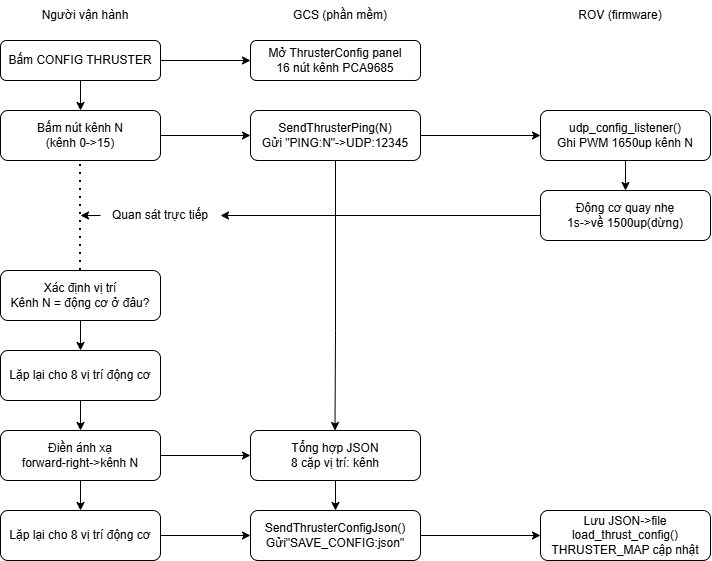

The diagram above was exported from draw.io. Its source (the exported page's mxGraphModel, read from the mxfile embedded in the PNG):
<mxGraphModel dx="1094" dy="594" grid="1" gridSize="10" guides="1" tooltips="1" connect="1" arrows="1" fold="1" page="1" pageScale="1" pageWidth="827" pageHeight="1169" math="0" shadow="0">
  <root>
    <mxCell id="0" />
    <mxCell id="1" parent="0" />
    <mxCell id="Rczhd4YCDG1MJRxNICzQ-1" parent="1" style="text;html=1;whiteSpace=wrap;strokeColor=none;fillColor=none;align=center;verticalAlign=middle;rounded=0;" value="Người vận hành" vertex="1">
      <mxGeometry height="30" width="90" x="60" as="geometry" />
    </mxCell>
    <mxCell id="Rczhd4YCDG1MJRxNICzQ-3" edge="1" parent="1" style="edgeStyle=orthogonalEdgeStyle;rounded=0;orthogonalLoop=1;jettySize=auto;html=1;exitX=0.5;exitY=1;exitDx=0;exitDy=0;">
      <mxGeometry relative="1" as="geometry">
        <mxPoint x="100" y="80" as="sourcePoint" />
        <mxPoint x="100" y="110" as="targetPoint" />
      </mxGeometry>
    </mxCell>
    <mxCell id="Rczhd4YCDG1MJRxNICzQ-12" edge="1" parent="1" source="Rczhd4YCDG1MJRxNICzQ-4" style="edgeStyle=orthogonalEdgeStyle;rounded=0;orthogonalLoop=1;jettySize=auto;html=1;exitX=1;exitY=0.5;exitDx=0;exitDy=0;entryX=0;entryY=0.5;entryDx=0;entryDy=0;" target="Rczhd4YCDG1MJRxNICzQ-11">
      <mxGeometry relative="1" as="geometry" />
    </mxCell>
    <mxCell id="Rczhd4YCDG1MJRxNICzQ-4" parent="1" style="rounded=1;whiteSpace=wrap;html=1;" value="Bấm nút kênh N&lt;div&gt;(kênh 0-&amp;gt;15)&lt;/div&gt;" vertex="1">
      <mxGeometry height="50" width="160" x="20" y="110" as="geometry" />
    </mxCell>
    <mxCell id="Rczhd4YCDG1MJRxNICzQ-9" edge="1" parent="1" source="Rczhd4YCDG1MJRxNICzQ-6" style="edgeStyle=orthogonalEdgeStyle;rounded=0;orthogonalLoop=1;jettySize=auto;html=1;exitX=1;exitY=0.5;exitDx=0;exitDy=0;entryX=0;entryY=0.5;entryDx=0;entryDy=0;" target="Rczhd4YCDG1MJRxNICzQ-8">
      <mxGeometry relative="1" as="geometry" />
    </mxCell>
    <mxCell id="Rczhd4YCDG1MJRxNICzQ-6" parent="1" style="rounded=1;whiteSpace=wrap;html=1;" value="Bấm CONFIG THRUSTER" vertex="1">
      <mxGeometry height="40" width="160" x="20" y="40" as="geometry" />
    </mxCell>
    <mxCell id="Rczhd4YCDG1MJRxNICzQ-7" parent="1" style="text;html=1;whiteSpace=wrap;strokeColor=none;fillColor=none;align=center;verticalAlign=middle;rounded=0;" value="GCS (phần mềm)" vertex="1">
      <mxGeometry height="30" width="120" x="300" as="geometry" />
    </mxCell>
    <mxCell id="Rczhd4YCDG1MJRxNICzQ-8" parent="1" style="rounded=1;whiteSpace=wrap;html=1;" value="Mở ThrusterConfig panel&lt;div&gt;16 nút kênh PCA9685&lt;/div&gt;" vertex="1">
      <mxGeometry height="40" width="170" x="270" y="40" as="geometry" />
    </mxCell>
    <mxCell id="Rczhd4YCDG1MJRxNICzQ-15" edge="1" parent="1" source="Rczhd4YCDG1MJRxNICzQ-11" style="edgeStyle=orthogonalEdgeStyle;rounded=0;orthogonalLoop=1;jettySize=auto;html=1;exitX=1;exitY=0.5;exitDx=0;exitDy=0;entryX=0;entryY=0.5;entryDx=0;entryDy=0;" target="Rczhd4YCDG1MJRxNICzQ-14">
      <mxGeometry relative="1" as="geometry" />
    </mxCell>
    <mxCell id="Rczhd4YCDG1MJRxNICzQ-11" parent="1" style="rounded=1;whiteSpace=wrap;html=1;" value="SendThrusterPing(N)&lt;div&gt;Gửi &quot;PING:N&quot;-&amp;gt;UDP:12345&lt;/div&gt;" vertex="1">
      <mxGeometry height="50" width="170" x="270" y="110" as="geometry" />
    </mxCell>
    <mxCell id="Rczhd4YCDG1MJRxNICzQ-13" parent="1" style="text;html=1;whiteSpace=wrap;strokeColor=none;fillColor=none;align=center;verticalAlign=middle;rounded=0;" value="ROV (firmware)" vertex="1">
      <mxGeometry height="30" width="120" x="580" as="geometry" />
    </mxCell>
    <mxCell id="Rczhd4YCDG1MJRxNICzQ-16" edge="1" parent="1" source="Rczhd4YCDG1MJRxNICzQ-14" style="edgeStyle=orthogonalEdgeStyle;rounded=0;orthogonalLoop=1;jettySize=auto;html=1;exitX=0.5;exitY=1;exitDx=0;exitDy=0;">
      <mxGeometry relative="1" as="geometry">
        <mxPoint x="645" y="190" as="targetPoint" />
      </mxGeometry>
    </mxCell>
    <mxCell id="Rczhd4YCDG1MJRxNICzQ-14" parent="1" style="rounded=1;whiteSpace=wrap;html=1;" value="udp_config_listener()&lt;div&gt;Ghi PWM 1650up kênh N&lt;/div&gt;" vertex="1">
      <mxGeometry height="50" width="170" x="560" y="110" as="geometry" />
    </mxCell>
    <mxCell id="Rczhd4YCDG1MJRxNICzQ-21" edge="1" parent="1" source="Rczhd4YCDG1MJRxNICzQ-22" style="edgeStyle=orthogonalEdgeStyle;rounded=0;orthogonalLoop=1;jettySize=auto;html=1;exitX=0;exitY=0.5;exitDx=0;exitDy=0;">
      <mxGeometry relative="1" as="geometry">
        <mxPoint x="100" y="215" as="targetPoint" />
      </mxGeometry>
    </mxCell>
    <mxCell id="Rczhd4YCDG1MJRxNICzQ-17" parent="1" style="rounded=1;whiteSpace=wrap;html=1;" value="Động cơ quay nhẹ&lt;div&gt;1s-&amp;gt;về 1500up(dừng)&lt;/div&gt;" vertex="1">
      <mxGeometry height="50" width="170" x="560" y="190" as="geometry" />
    </mxCell>
    <mxCell id="Rczhd4YCDG1MJRxNICzQ-19" edge="1" parent="1" source="Rczhd4YCDG1MJRxNICzQ-18" style="edgeStyle=orthogonalEdgeStyle;rounded=0;orthogonalLoop=1;jettySize=auto;html=1;exitX=0.5;exitY=1;exitDx=0;exitDy=0;">
      <mxGeometry relative="1" as="geometry">
        <mxPoint x="100" y="350" as="targetPoint" />
      </mxGeometry>
    </mxCell>
    <mxCell id="Rczhd4YCDG1MJRxNICzQ-18" parent="1" style="rounded=1;whiteSpace=wrap;html=1;" value="Xác định vị trí&lt;div&gt;Kênh N = động cơ ở đâu?&lt;/div&gt;" vertex="1">
      <mxGeometry height="50" width="160" x="20" y="270" as="geometry" />
    </mxCell>
    <mxCell id="Rczhd4YCDG1MJRxNICzQ-23" edge="1" parent="1" source="Rczhd4YCDG1MJRxNICzQ-20" style="edgeStyle=orthogonalEdgeStyle;rounded=0;orthogonalLoop=1;jettySize=auto;html=1;exitX=0.5;exitY=1;exitDx=0;exitDy=0;">
      <mxGeometry relative="1" as="geometry">
        <mxPoint x="100" y="430" as="targetPoint" />
      </mxGeometry>
    </mxCell>
    <mxCell id="Rczhd4YCDG1MJRxNICzQ-20" parent="1" style="rounded=1;whiteSpace=wrap;html=1;" value="Lặp lại cho 8 vị trí động cơ" vertex="1">
      <mxGeometry height="50" width="160" x="20" y="350" as="geometry" />
    </mxCell>
    <mxCell id="Rczhd4YCDG1MJRxNICzQ-25" edge="1" parent="1" source="Rczhd4YCDG1MJRxNICzQ-24" style="edgeStyle=orthogonalEdgeStyle;rounded=0;orthogonalLoop=1;jettySize=auto;html=1;exitX=0.5;exitY=1;exitDx=0;exitDy=0;">
      <mxGeometry relative="1" as="geometry">
        <mxPoint x="100" y="510" as="targetPoint" />
      </mxGeometry>
    </mxCell>
    <mxCell id="Rczhd4YCDG1MJRxNICzQ-29" edge="1" parent="1" source="Rczhd4YCDG1MJRxNICzQ-24" style="edgeStyle=orthogonalEdgeStyle;rounded=0;orthogonalLoop=1;jettySize=auto;html=1;exitX=1;exitY=0.5;exitDx=0;exitDy=0;entryX=0;entryY=0.5;entryDx=0;entryDy=0;" target="Rczhd4YCDG1MJRxNICzQ-27">
      <mxGeometry relative="1" as="geometry" />
    </mxCell>
    <mxCell id="Rczhd4YCDG1MJRxNICzQ-24" parent="1" style="rounded=1;whiteSpace=wrap;html=1;" value="Điền ánh xạ&lt;div&gt;forward-right-&amp;gt;kênh N&lt;/div&gt;" vertex="1">
      <mxGeometry height="50" width="160" x="20" y="430" as="geometry" />
    </mxCell>
    <mxCell id="Rczhd4YCDG1MJRxNICzQ-32" edge="1" parent="1" source="Rczhd4YCDG1MJRxNICzQ-26" style="edgeStyle=orthogonalEdgeStyle;rounded=0;orthogonalLoop=1;jettySize=auto;html=1;exitX=1;exitY=0.5;exitDx=0;exitDy=0;entryX=0;entryY=0.5;entryDx=0;entryDy=0;" target="Rczhd4YCDG1MJRxNICzQ-30">
      <mxGeometry relative="1" as="geometry" />
    </mxCell>
    <mxCell id="Rczhd4YCDG1MJRxNICzQ-26" parent="1" style="rounded=1;whiteSpace=wrap;html=1;" value="Lặp lại cho 8 vị trí động cơ" vertex="1">
      <mxGeometry height="50" width="160" x="20" y="510" as="geometry" />
    </mxCell>
    <mxCell id="Rczhd4YCDG1MJRxNICzQ-31" edge="1" parent="1" source="Rczhd4YCDG1MJRxNICzQ-27" style="edgeStyle=orthogonalEdgeStyle;rounded=0;orthogonalLoop=1;jettySize=auto;html=1;exitX=0.5;exitY=1;exitDx=0;exitDy=0;entryX=0.5;entryY=0;entryDx=0;entryDy=0;" target="Rczhd4YCDG1MJRxNICzQ-30">
      <mxGeometry relative="1" as="geometry" />
    </mxCell>
    <mxCell id="Rczhd4YCDG1MJRxNICzQ-27" parent="1" style="rounded=1;whiteSpace=wrap;html=1;" value="Tổng hợp JSON&lt;div&gt;8 cặp vị trí: kênh&lt;/div&gt;" vertex="1">
      <mxGeometry height="50" width="170" x="270" y="430" as="geometry" />
    </mxCell>
    <mxCell id="Rczhd4YCDG1MJRxNICzQ-28" edge="1" parent="1" source="Rczhd4YCDG1MJRxNICzQ-11" style="endArrow=classic;html=1;rounded=0;entryX=0.411;entryY=0.096;entryDx=0;entryDy=0;entryPerimeter=0;exitX=0.5;exitY=1;exitDx=0;exitDy=0;" value="">
      <mxGeometry height="50" relative="1" width="50" as="geometry">
        <Array as="points">
          <mxPoint x="355" y="330" />
        </Array>
        <mxPoint x="354.63" y="255.2" as="sourcePoint" />
        <mxPoint x="354.4999999999999" y="429.99999999999994" as="targetPoint" />
      </mxGeometry>
    </mxCell>
    <mxCell id="Rczhd4YCDG1MJRxNICzQ-34" edge="1" parent="1" source="Rczhd4YCDG1MJRxNICzQ-30" style="edgeStyle=orthogonalEdgeStyle;rounded=0;orthogonalLoop=1;jettySize=auto;html=1;exitX=1;exitY=0.5;exitDx=0;exitDy=0;entryX=0;entryY=0.5;entryDx=0;entryDy=0;" target="Rczhd4YCDG1MJRxNICzQ-33">
      <mxGeometry relative="1" as="geometry" />
    </mxCell>
    <mxCell id="Rczhd4YCDG1MJRxNICzQ-30" parent="1" style="rounded=1;whiteSpace=wrap;html=1;" value="SendThrusterConfigJson()&lt;div&gt;Gửi&quot;SAVE_CONFIG:json&quot;&lt;/div&gt;" vertex="1">
      <mxGeometry height="50" width="170" x="270" y="510" as="geometry" />
    </mxCell>
    <mxCell id="Rczhd4YCDG1MJRxNICzQ-33" parent="1" style="rounded=1;whiteSpace=wrap;html=1;" value="Lưu JSON-&amp;gt;file&lt;div&gt;load_thrust_config()&lt;/div&gt;&lt;div&gt;THRUSTER_MAP cập nhật&lt;/div&gt;" vertex="1">
      <mxGeometry height="50" width="170" x="560" y="510" as="geometry" />
    </mxCell>
    <mxCell id="klgiZwpYl1DUgpSuVvt7-1" edge="1" parent="1" source="Rczhd4YCDG1MJRxNICzQ-18" style="endArrow=none;dashed=1;html=1;dashPattern=1 3;strokeWidth=2;rounded=0;entryX=0.5;entryY=1;entryDx=0;entryDy=0;exitX=0.5;exitY=0;exitDx=0;exitDy=0;" target="Rczhd4YCDG1MJRxNICzQ-4" value="">
      <mxGeometry height="50" relative="1" width="50" as="geometry">
        <mxPoint x="40" y="230" as="sourcePoint" />
        <mxPoint x="90" y="180" as="targetPoint" />
      </mxGeometry>
    </mxCell>
    <mxCell id="klgiZwpYl1DUgpSuVvt7-2" edge="1" parent="1" source="Rczhd4YCDG1MJRxNICzQ-17" style="edgeStyle=orthogonalEdgeStyle;rounded=0;orthogonalLoop=1;jettySize=auto;html=1;exitX=0;exitY=0.5;exitDx=0;exitDy=0;" target="Rczhd4YCDG1MJRxNICzQ-22" value="">
      <mxGeometry relative="1" as="geometry">
        <mxPoint x="560" y="215" as="sourcePoint" />
        <mxPoint x="100" y="215" as="targetPoint" />
      </mxGeometry>
    </mxCell>
    <mxCell id="Rczhd4YCDG1MJRxNICzQ-22" parent="1" style="text;html=1;whiteSpace=wrap;strokeColor=none;fillColor=none;align=center;verticalAlign=middle;rounded=0;" value="Quan sát trực tiếp" vertex="1">
      <mxGeometry height="30" width="120" x="120" y="200" as="geometry" />
    </mxCell>
  </root>
</mxGraphModel>